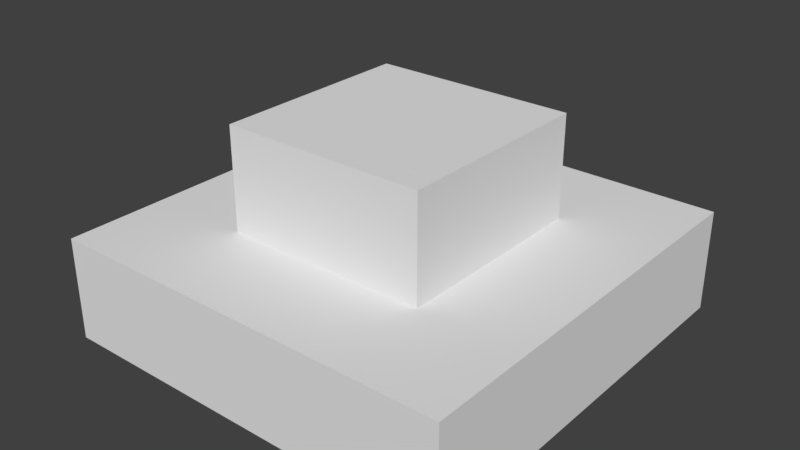 # Source: LightSwitch.blend  (saved by Blender 2.77.0; exported with 4.5.12 LTS)
import bpy
from mathutils import Matrix  # noqa: F401  (used for matrix-valued properties, if any)

bpy.ops.wm.read_factory_settings(use_empty=True)
scene = bpy.context.scene
scene.name = 'Scene'

# ---- collections
col_collection_1 = bpy.data.collections.new('Collection 1'); scene.collection.children.link(col_collection_1)

# ---- world
world_world = bpy.data.worlds.new('World'); scene.world = world_world
world_world.color = (0.05088, 0.05088, 0.05088)
world_world.use_sun_shadow = False
world_world.sun_shadow_jitter_overblur = 0.0
world_world.cycles.sampling_method = 'MANUAL'

# ---- meshes
me_cube_002 = bpy.data.meshes.new('Cube.002')
me_cube_002.from_pydata([(-0.5, -0.5, 0.0), (-0.5, -0.5, 1.0), (-0.5, 0.5, 0.0), (-0.5, 0.5, 1.0), (0.5, -0.5, 0.0), (0.5, -0.5, 1.0), (0.5, 0.5, 0.0), (0.5, 0.5, 1.0)], [], [(1, 3, 2, 0), (3, 7, 6, 2), (7, 5, 4, 6), (5, 1, 0, 4), (0, 2, 6, 4), (5, 7, 3, 1)])
me_cube_002.use_remesh_preserve_volume = False
me_cube_002.use_remesh_preserve_attributes = False
me_cube_002.use_mirror_vertex_groups = False
me_cube_002.update()
me_cube_001 = bpy.data.meshes.new('Cube.001')
me_cube_001.from_pydata([(-1.0, -1.0, 0.0), (-1.0, -1.0, 0.5), (-1.0, 1.0, 0.0), (-1.0, 1.0, 0.5), (1.0, -1.0, 0.0), (1.0, -1.0, 0.5), (1.0, 1.0, 0.0), (1.0, 1.0, 0.5)], [], [(1, 3, 2, 0), (3, 7, 6, 2), (7, 5, 4, 6), (5, 1, 0, 4), (0, 2, 6, 4), (5, 7, 3, 1)])
me_cube_001.use_remesh_preserve_volume = False
me_cube_001.use_remesh_preserve_attributes = False
me_cube_001.use_mirror_vertex_groups = False
me_cube_001.update()

# ---- objects
ob_switch = bpy.data.objects.new('Switch', me_cube_002)
ob_border = bpy.data.objects.new('Border', me_cube_001)

# ---- transforms, parenting, visibility, modifiers, constraints
ob_switch.location = (0.0, 0.0, 0.0)
ob_switch.lineart.crease_threshold = 0.0
ob_border.location = (0.0, 0.0, 0.0)
ob_border.lineart.crease_threshold = 0.0

# ---- collection membership
col_collection_1.objects.link(ob_switch)
col_collection_1.objects.link(ob_border)

# ---- scene / render settings (as saved in the file)
scene.frame_start = 1; scene.frame_end = 250; scene.frame_set(18)
scene.render.engine = 'BLENDER_EEVEE_NEXT'
scene.render.resolution_percentage = 50
scene.render.dither_intensity = 0.0
scene.cycles.use_denoising = False
scene.cycles.samples = 128
scene.cycles.sampling_pattern = 'TABULATED_SOBOL'
scene.cycles.light_sampling_threshold = 0.0
scene.cycles.use_adaptive_sampling = False
scene.cycles.use_light_tree = False
scene.cycles.blur_glossy = 0.0
scene.cycles.sample_clamp_indirect = 0.0
scene.view_settings.view_transform = 'Standard'
bpy.context.view_layer.update()

# ---- added for rendering (the .blend has no active camera and no usable light): camera, sun
cam_auto = bpy.data.cameras.new('AutoCamera')
cam_auto.lens = 50.0
cam_auto.sensor_width = 36.0
cam_auto.clip_end = 1000.0
ob_auto_camera = bpy.data.objects.new('AutoCamera', cam_auto)
scene.collection.objects.link(ob_auto_camera)
ob_auto_camera.location = (2.77567, -3.33081, 2.72054)
ob_auto_camera.rotation_euler = (1.09748, -7.21219e-08, 0.694738)
scene.camera = ob_auto_camera
light_auto_sun = bpy.data.lights.new('AutoSun', 'SUN')
light_auto_sun.energy = 3.0
light_auto_sun.angle = 0.0523599
ob_auto_sun = bpy.data.objects.new('AutoSun', light_auto_sun)
scene.collection.objects.link(ob_auto_sun)
ob_auto_sun.rotation_euler = (0.872665, 0.174533, 0.523599)
bpy.context.view_layer.update()
